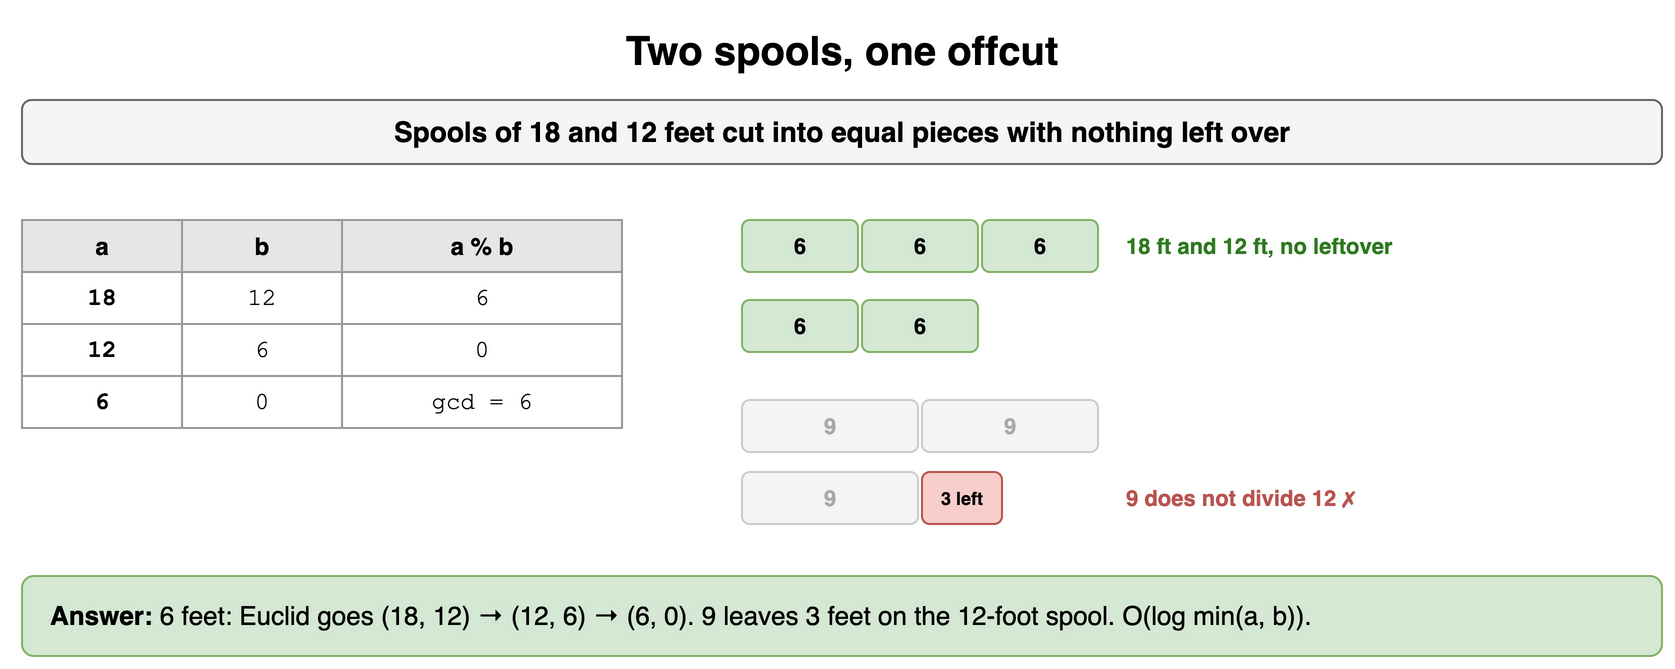

The diagram above was exported from draw.io. Its source (the exported page's mxGraphModel, read from the mxfile embedded in the PNG):
<mxGraphModel dx="900" dy="344" grid="1" gridSize="10" guides="1" tooltips="1" connect="1" arrows="1" fold="1" page="1" pageScale="1" pageWidth="900" pageHeight="344" math="0" shadow="0">
  <root>
    <mxCell id="0" />
    <mxCell id="1" parent="0" />
    <mxCell id="n121" value="Two spools, one offcut" style="text;html=1;align=center;verticalAlign=middle;whiteSpace=wrap;fontSize=20;fontStyle=1;" vertex="1" parent="1">
      <mxGeometry x="40" y="10" width="820" height="30" as="geometry" />
    </mxCell>
    <mxCell id="n122" value="Spools of 18 and 12 feet cut into equal pieces with nothing left over" style="rounded=1;whiteSpace=wrap;html=1;fillColor=#f5f5f5;strokeColor=#666666;fontStyle=1;fontSize=14;" vertex="1" parent="1">
      <mxGeometry x="40" y="50" width="820" height="32" as="geometry" />
    </mxCell>
    <mxCell id="n123" value="a" style="whiteSpace=wrap;html=1;fillColor=#e6e6e6;strokeColor=#999999;fontStyle=1;fontSize=12;" vertex="1" parent="1">
      <mxGeometry x="40" y="110" width="80" height="26" as="geometry" />
    </mxCell>
    <mxCell id="n124" value="b" style="whiteSpace=wrap;html=1;fillColor=#e6e6e6;strokeColor=#999999;fontStyle=1;fontSize=12;" vertex="1" parent="1">
      <mxGeometry x="120" y="110" width="80" height="26" as="geometry" />
    </mxCell>
    <mxCell id="n125" value="a % b" style="whiteSpace=wrap;html=1;fillColor=#e6e6e6;strokeColor=#999999;fontStyle=1;fontSize=12;" vertex="1" parent="1">
      <mxGeometry x="200" y="110" width="140" height="26" as="geometry" />
    </mxCell>
    <mxCell id="n126" value="18" style="whiteSpace=wrap;html=1;strokeColor=#999999;fontSize=12;fillColor=#ffffff;fontFamily=Courier New;fontStyle=1;" vertex="1" parent="1">
      <mxGeometry x="40" y="136" width="80" height="26" as="geometry" />
    </mxCell>
    <mxCell id="n127" value="12" style="whiteSpace=wrap;html=1;strokeColor=#999999;fontSize=12;fillColor=#ffffff;fontFamily=Courier New;" vertex="1" parent="1">
      <mxGeometry x="120" y="136" width="80" height="26" as="geometry" />
    </mxCell>
    <mxCell id="n128" value="6" style="whiteSpace=wrap;html=1;strokeColor=#999999;fontSize=12;fillColor=#ffffff;fontFamily=Courier New;" vertex="1" parent="1">
      <mxGeometry x="200" y="136" width="140" height="26" as="geometry" />
    </mxCell>
    <mxCell id="n129" value="12" style="whiteSpace=wrap;html=1;strokeColor=#999999;fontSize=12;fillColor=#ffffff;fontFamily=Courier New;fontStyle=1;" vertex="1" parent="1">
      <mxGeometry x="40" y="162" width="80" height="26" as="geometry" />
    </mxCell>
    <mxCell id="n1210" value="6" style="whiteSpace=wrap;html=1;strokeColor=#999999;fontSize=12;fillColor=#ffffff;fontFamily=Courier New;" vertex="1" parent="1">
      <mxGeometry x="120" y="162" width="80" height="26" as="geometry" />
    </mxCell>
    <mxCell id="n1211" value="0" style="whiteSpace=wrap;html=1;strokeColor=#999999;fontSize=12;fillColor=#ffffff;fontFamily=Courier New;" vertex="1" parent="1">
      <mxGeometry x="200" y="162" width="140" height="26" as="geometry" />
    </mxCell>
    <mxCell id="n1212" value="6" style="whiteSpace=wrap;html=1;strokeColor=#999999;fontSize=12;fillColor=#ffffff;fontFamily=Courier New;fontStyle=1;" vertex="1" parent="1">
      <mxGeometry x="40" y="188" width="80" height="26" as="geometry" />
    </mxCell>
    <mxCell id="n1213" value="0" style="whiteSpace=wrap;html=1;strokeColor=#999999;fontSize=12;fillColor=#ffffff;fontFamily=Courier New;" vertex="1" parent="1">
      <mxGeometry x="120" y="188" width="80" height="26" as="geometry" />
    </mxCell>
    <mxCell id="n1214" value="gcd = 6" style="whiteSpace=wrap;html=1;strokeColor=#999999;fontSize=12;fillColor=#ffffff;fontFamily=Courier New;" vertex="1" parent="1">
      <mxGeometry x="200" y="188" width="140" height="26" as="geometry" />
    </mxCell>
    <mxCell id="n1215" value="6" style="rounded=1;whiteSpace=wrap;html=1;fillColor=#d5e8d4;strokeColor=#82b366;fontSize=11;align=center;fontStyle=1;" vertex="1" parent="1">
      <mxGeometry x="400" y="110" width="58" height="26" as="geometry" />
    </mxCell>
    <mxCell id="n1216" value="6" style="rounded=1;whiteSpace=wrap;html=1;fillColor=#d5e8d4;strokeColor=#82b366;fontSize=11;align=center;fontStyle=1;" vertex="1" parent="1">
      <mxGeometry x="460" y="110" width="58" height="26" as="geometry" />
    </mxCell>
    <mxCell id="n1217" value="6" style="rounded=1;whiteSpace=wrap;html=1;fillColor=#d5e8d4;strokeColor=#82b366;fontSize=11;align=center;fontStyle=1;" vertex="1" parent="1">
      <mxGeometry x="520" y="110" width="58" height="26" as="geometry" />
    </mxCell>
    <mxCell id="n1218" value="6" style="rounded=1;whiteSpace=wrap;html=1;fillColor=#d5e8d4;strokeColor=#82b366;fontSize=11;align=center;fontStyle=1;" vertex="1" parent="1">
      <mxGeometry x="400" y="150" width="58" height="26" as="geometry" />
    </mxCell>
    <mxCell id="n1219" value="6" style="rounded=1;whiteSpace=wrap;html=1;fillColor=#d5e8d4;strokeColor=#82b366;fontSize=11;align=center;fontStyle=1;" vertex="1" parent="1">
      <mxGeometry x="460" y="150" width="58" height="26" as="geometry" />
    </mxCell>
    <mxCell id="n1220" value="18 ft and 12 ft, no leftover" style="text;html=1;whiteSpace=wrap;fontSize=11;align=left;verticalAlign=middle;fontSize=11;fontColor=#2d7a1f;fontStyle=1;" vertex="1" parent="1">
      <mxGeometry x="590" y="110" width="260" height="26" as="geometry" />
    </mxCell>
    <mxCell id="n1221" value="9" style="rounded=1;whiteSpace=wrap;html=1;fillColor=#f5f5f5;strokeColor=#cccccc;fontSize=11;align=center;fontStyle=1;fontColor=#aaaaaa;" vertex="1" parent="1">
      <mxGeometry x="400" y="200" width="88" height="26" as="geometry" />
    </mxCell>
    <mxCell id="n1222" value="9" style="rounded=1;whiteSpace=wrap;html=1;fillColor=#f5f5f5;strokeColor=#cccccc;fontSize=11;align=center;fontStyle=1;fontColor=#aaaaaa;" vertex="1" parent="1">
      <mxGeometry x="490" y="200" width="88" height="26" as="geometry" />
    </mxCell>
    <mxCell id="n1223" value="9" style="rounded=1;whiteSpace=wrap;html=1;fillColor=#f5f5f5;strokeColor=#cccccc;fontSize=11;align=center;fontStyle=1;fontColor=#aaaaaa;" vertex="1" parent="1">
      <mxGeometry x="400" y="236" width="88" height="26" as="geometry" />
    </mxCell>
    <mxCell id="n1224" value="3 left" style="rounded=1;whiteSpace=wrap;html=1;fillColor=#f8cecc;strokeColor=#b85450;fontSize=9;align=center;fontStyle=1;" vertex="1" parent="1">
      <mxGeometry x="490" y="236" width="40" height="26" as="geometry" />
    </mxCell>
    <mxCell id="n1225" value="9 does not divide 12 ✗" style="text;html=1;whiteSpace=wrap;fontSize=11;align=left;verticalAlign=middle;fontSize=11;fontColor=#b85450;fontStyle=1;" vertex="1" parent="1">
      <mxGeometry x="590" y="236" width="260" height="26" as="geometry" />
    </mxCell>
    <mxCell id="n1226" value="&lt;b&gt;Answer:&lt;/b&gt; 6 feet: Euclid goes (18, 12) → (12, 6) → (6, 0). 9 leaves 3 feet on the 12-foot spool. O(log min(a, b))." style="rounded=1;whiteSpace=wrap;html=1;fillColor=#d5e8d4;strokeColor=#82b366;fontSize=13;align=left;spacingLeft=12;" vertex="1" parent="1">
      <mxGeometry x="40" y="288" width="820" height="40" as="geometry" />
    </mxCell>
  </root>
</mxGraphModel>